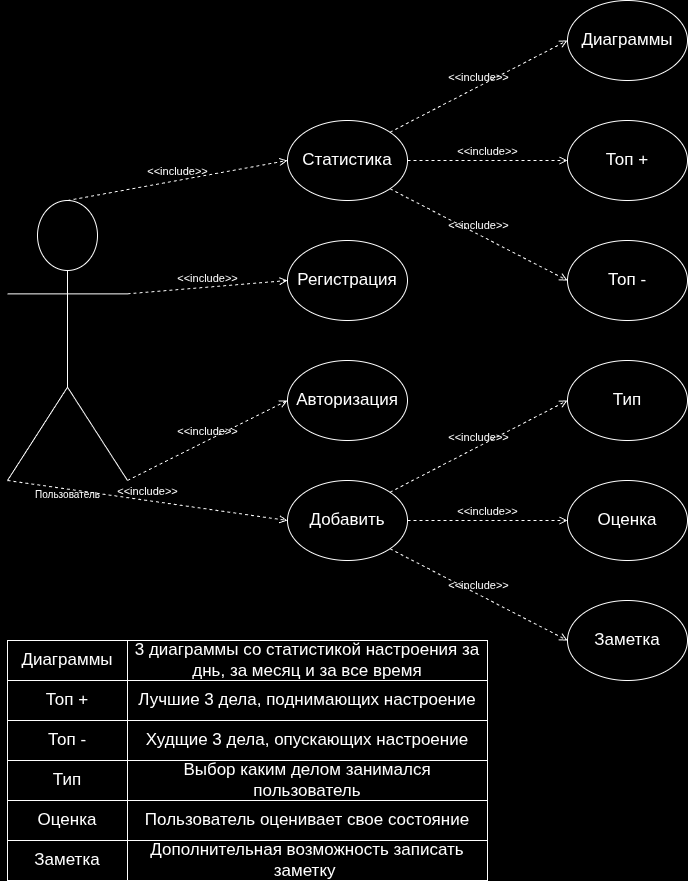

The diagram above was exported from draw.io. Its source (the exported page's mxGraphModel, read from the mxfile embedded in the PNG):
<mxGraphModel dx="2491" dy="887" grid="1" gridSize="10" guides="1" tooltips="1" connect="1" arrows="1" fold="1" page="1" pageScale="1" pageWidth="827" pageHeight="1169" background="light-dark(#FFFFFF,#000000)" math="0" shadow="0">
  <root>
    <mxCell id="0" />
    <mxCell id="1" parent="0" />
    <mxCell id="D_QxWWMe08wBErrhZRmn-1" parent="1" style="shape=umlActor;html=1;verticalLabelPosition=bottom;verticalAlign=top;align=center;fillColor=light-dark(#FFFFFF,#000000);" value="&lt;font style=&quot;font-size: 10px;&quot;&gt;Пользователь&lt;/font&gt;" vertex="1">
      <mxGeometry height="280" width="120" y="200" as="geometry" />
    </mxCell>
    <mxCell id="D_QxWWMe08wBErrhZRmn-23" parent="1" style="ellipse;whiteSpace=wrap;html=1;fillColor=light-dark(#FFFFFF,#000000);" value="&lt;font style=&quot;font-size: 17px;&quot;&gt;Статистика&lt;/font&gt;" vertex="1">
      <mxGeometry height="80" width="120" x="280" y="120" as="geometry" />
    </mxCell>
    <mxCell id="D_QxWWMe08wBErrhZRmn-24" parent="1" style="ellipse;whiteSpace=wrap;html=1;fillColor=light-dark(#FFFFFF,#000000);" value="&lt;font style=&quot;font-size: 17px;&quot;&gt;Регистрация&lt;/font&gt;" vertex="1">
      <mxGeometry height="80" width="120" x="280" y="240" as="geometry" />
    </mxCell>
    <mxCell id="D_QxWWMe08wBErrhZRmn-25" parent="1" style="ellipse;whiteSpace=wrap;html=1;fillColor=light-dark(#FFFFFF,#000000);" value="&lt;font style=&quot;font-size: 17px;&quot;&gt;Авторизация&lt;/font&gt;" vertex="1">
      <mxGeometry height="80" width="120" x="280" y="360" as="geometry" />
    </mxCell>
    <mxCell id="D_QxWWMe08wBErrhZRmn-26" parent="1" style="ellipse;whiteSpace=wrap;html=1;fillColor=light-dark(#FFFFFF,#000000);" value="&lt;font style=&quot;font-size: 17px;&quot;&gt;Добавить&lt;/font&gt;" vertex="1">
      <mxGeometry height="80" width="120" x="280" y="480" as="geometry" />
    </mxCell>
    <mxCell id="D_QxWWMe08wBErrhZRmn-27" edge="1" parent="1" source="D_QxWWMe08wBErrhZRmn-1" style="edgeStyle=none;html=1;endArrow=open;verticalAlign=bottom;dashed=1;labelBackgroundColor=none;rounded=0;exitX=0.5;exitY=0;exitDx=0;exitDy=0;exitPerimeter=0;entryX=0;entryY=0.5;entryDx=0;entryDy=0;" target="D_QxWWMe08wBErrhZRmn-23" value="&amp;lt;&amp;lt;include&amp;gt;&amp;gt;">
      <mxGeometry relative="1" width="160" as="geometry">
        <mxPoint x="650" y="330" as="sourcePoint" />
        <mxPoint x="810" y="330" as="targetPoint" />
      </mxGeometry>
    </mxCell>
    <mxCell id="D_QxWWMe08wBErrhZRmn-28" edge="1" parent="1" source="D_QxWWMe08wBErrhZRmn-1" style="edgeStyle=none;html=1;endArrow=open;verticalAlign=bottom;dashed=1;labelBackgroundColor=none;rounded=0;exitX=1;exitY=0.3333333333333333;exitDx=0;exitDy=0;exitPerimeter=0;entryX=0;entryY=0.5;entryDx=0;entryDy=0;" target="D_QxWWMe08wBErrhZRmn-24" value="&amp;lt;&amp;lt;include&amp;gt;&amp;gt;">
      <mxGeometry relative="1" width="160" as="geometry">
        <mxPoint x="330" y="430" as="sourcePoint" />
        <mxPoint x="490" y="430" as="targetPoint" />
      </mxGeometry>
    </mxCell>
    <mxCell id="D_QxWWMe08wBErrhZRmn-29" edge="1" parent="1" source="D_QxWWMe08wBErrhZRmn-1" style="edgeStyle=none;html=1;endArrow=open;verticalAlign=bottom;dashed=1;labelBackgroundColor=none;rounded=0;exitX=0;exitY=1;exitDx=0;exitDy=0;exitPerimeter=0;entryX=0;entryY=0.5;entryDx=0;entryDy=0;" target="D_QxWWMe08wBErrhZRmn-26" value="&amp;lt;&amp;lt;include&amp;gt;&amp;gt;">
      <mxGeometry relative="1" width="160" as="geometry">
        <mxPoint x="330" y="430" as="sourcePoint" />
        <mxPoint x="490" y="430" as="targetPoint" />
      </mxGeometry>
    </mxCell>
    <mxCell id="D_QxWWMe08wBErrhZRmn-30" edge="1" parent="1" source="D_QxWWMe08wBErrhZRmn-1" style="edgeStyle=none;html=1;endArrow=open;verticalAlign=bottom;dashed=1;labelBackgroundColor=none;rounded=0;exitX=1;exitY=1;exitDx=0;exitDy=0;exitPerimeter=0;entryX=0;entryY=0.5;entryDx=0;entryDy=0;" target="D_QxWWMe08wBErrhZRmn-25" value="&amp;lt;&amp;lt;include&amp;gt;&amp;gt;">
      <mxGeometry relative="1" width="160" as="geometry">
        <mxPoint x="330" y="430" as="sourcePoint" />
        <mxPoint x="490" y="430" as="targetPoint" />
      </mxGeometry>
    </mxCell>
    <mxCell id="D_QxWWMe08wBErrhZRmn-33" parent="1" style="ellipse;whiteSpace=wrap;html=1;fillColor=light-dark(#FFFFFF,#000000);" value="&lt;font style=&quot;font-size: 17px;&quot;&gt;Топ +&lt;/font&gt;" vertex="1">
      <mxGeometry height="80" width="120" x="560" y="120" as="geometry" />
    </mxCell>
    <mxCell id="D_QxWWMe08wBErrhZRmn-34" parent="1" style="ellipse;whiteSpace=wrap;html=1;fillColor=light-dark(#FFFFFF,#000000);" value="&lt;font style=&quot;font-size: 17px;&quot;&gt;Диаграммы&lt;/font&gt;" vertex="1">
      <mxGeometry height="80" width="120" x="560" as="geometry" />
    </mxCell>
    <mxCell id="D_QxWWMe08wBErrhZRmn-35" parent="1" style="ellipse;whiteSpace=wrap;html=1;fillColor=light-dark(#FFFFFF,#000000);" value="&lt;font style=&quot;font-size: 17px;&quot;&gt;Топ -&lt;/font&gt;" vertex="1">
      <mxGeometry height="80" width="120" x="560" y="240" as="geometry" />
    </mxCell>
    <mxCell id="D_QxWWMe08wBErrhZRmn-37" parent="1" style="ellipse;whiteSpace=wrap;html=1;fillColor=light-dark(#FFFFFF,#000000);" value="&lt;font style=&quot;font-size: 17px;&quot;&gt;Оценка&lt;/font&gt;" vertex="1">
      <mxGeometry height="80" width="120" x="560" y="480" as="geometry" />
    </mxCell>
    <mxCell id="D_QxWWMe08wBErrhZRmn-38" parent="1" style="ellipse;whiteSpace=wrap;html=1;fillColor=light-dark(#FFFFFF,#000000);" value="&lt;font style=&quot;font-size: 17px;&quot;&gt;Тип&lt;/font&gt;" vertex="1">
      <mxGeometry height="80" width="120" x="560" y="360" as="geometry" />
    </mxCell>
    <mxCell id="D_QxWWMe08wBErrhZRmn-39" parent="1" style="ellipse;whiteSpace=wrap;html=1;fillColor=light-dark(#FFFFFF,#000000);" value="&lt;font style=&quot;font-size: 17px;&quot;&gt;Заметка&lt;/font&gt;" vertex="1">
      <mxGeometry height="80" width="120" x="560" y="600" as="geometry" />
    </mxCell>
    <mxCell id="D_QxWWMe08wBErrhZRmn-40" edge="1" parent="1" source="D_QxWWMe08wBErrhZRmn-26" style="edgeStyle=none;html=1;endArrow=open;verticalAlign=bottom;dashed=1;labelBackgroundColor=none;rounded=0;exitX=1;exitY=0.5;exitDx=0;exitDy=0;entryX=0;entryY=0.5;entryDx=0;entryDy=0;" target="D_QxWWMe08wBErrhZRmn-37" value="&amp;lt;&amp;lt;include&amp;gt;&amp;gt;">
      <mxGeometry relative="1" width="160" as="geometry">
        <mxPoint x="290" y="730" as="sourcePoint" />
        <mxPoint x="450" y="730" as="targetPoint" />
      </mxGeometry>
    </mxCell>
    <mxCell id="D_QxWWMe08wBErrhZRmn-41" edge="1" parent="1" source="D_QxWWMe08wBErrhZRmn-26" style="edgeStyle=none;html=1;endArrow=open;verticalAlign=bottom;dashed=1;labelBackgroundColor=none;rounded=0;exitX=1;exitY=0;exitDx=0;exitDy=0;entryX=0;entryY=0.5;entryDx=0;entryDy=0;" target="D_QxWWMe08wBErrhZRmn-38" value="&amp;lt;&amp;lt;include&amp;gt;&amp;gt;">
      <mxGeometry relative="1" width="160" as="geometry">
        <mxPoint x="210" y="380" as="sourcePoint" />
        <mxPoint x="370" y="380" as="targetPoint" />
      </mxGeometry>
    </mxCell>
    <mxCell id="D_QxWWMe08wBErrhZRmn-42" edge="1" parent="1" source="D_QxWWMe08wBErrhZRmn-23" style="edgeStyle=none;html=1;endArrow=open;verticalAlign=bottom;dashed=1;labelBackgroundColor=none;rounded=0;exitX=1;exitY=1;exitDx=0;exitDy=0;entryX=0;entryY=0.5;entryDx=0;entryDy=0;" target="D_QxWWMe08wBErrhZRmn-35" value="&amp;lt;&amp;lt;include&amp;gt;&amp;gt;">
      <mxGeometry relative="1" width="160" as="geometry">
        <mxPoint x="210" y="380" as="sourcePoint" />
        <mxPoint x="370" y="380" as="targetPoint" />
      </mxGeometry>
    </mxCell>
    <mxCell id="D_QxWWMe08wBErrhZRmn-43" edge="1" parent="1" source="D_QxWWMe08wBErrhZRmn-23" style="edgeStyle=none;html=1;endArrow=open;verticalAlign=bottom;dashed=1;labelBackgroundColor=none;rounded=0;exitX=1;exitY=0.5;exitDx=0;exitDy=0;entryX=0;entryY=0.5;entryDx=0;entryDy=0;" target="D_QxWWMe08wBErrhZRmn-33" value="&amp;lt;&amp;lt;include&amp;gt;&amp;gt;">
      <mxGeometry relative="1" width="160" as="geometry">
        <mxPoint x="210" y="380" as="sourcePoint" />
        <mxPoint x="370" y="380" as="targetPoint" />
      </mxGeometry>
    </mxCell>
    <mxCell id="D_QxWWMe08wBErrhZRmn-44" edge="1" parent="1" source="D_QxWWMe08wBErrhZRmn-23" style="edgeStyle=none;html=1;endArrow=open;verticalAlign=bottom;dashed=1;labelBackgroundColor=none;rounded=0;exitX=1;exitY=0;exitDx=0;exitDy=0;entryX=0;entryY=0.5;entryDx=0;entryDy=0;" target="D_QxWWMe08wBErrhZRmn-34" value="&amp;lt;&amp;lt;include&amp;gt;&amp;gt;">
      <mxGeometry relative="1" width="160" as="geometry">
        <mxPoint x="410" y="320" as="sourcePoint" />
        <mxPoint x="640" y="500" as="targetPoint" />
      </mxGeometry>
    </mxCell>
    <mxCell id="D_QxWWMe08wBErrhZRmn-45" edge="1" parent="1" source="D_QxWWMe08wBErrhZRmn-26" style="edgeStyle=none;html=1;endArrow=open;verticalAlign=bottom;dashed=1;labelBackgroundColor=none;rounded=0;exitX=1;exitY=1;exitDx=0;exitDy=0;entryX=0;entryY=0.5;entryDx=0;entryDy=0;" target="D_QxWWMe08wBErrhZRmn-39" value="&amp;lt;&amp;lt;include&amp;gt;&amp;gt;">
      <mxGeometry relative="1" width="160" as="geometry">
        <mxPoint x="430" y="452" as="sourcePoint" />
        <mxPoint x="568" y="360" as="targetPoint" />
      </mxGeometry>
    </mxCell>
    <mxCell id="D_QxWWMe08wBErrhZRmn-64" parent="1" style="rounded=0;whiteSpace=wrap;html=1;fillColor=light-dark(#FFFFFF,#000000);" value="&lt;span style=&quot;font-size: 17px;&quot;&gt;Диаграммы&lt;/span&gt;" vertex="1">
      <mxGeometry height="40" width="120" y="640" as="geometry" />
    </mxCell>
    <mxCell id="D_QxWWMe08wBErrhZRmn-66" parent="1" style="rounded=0;whiteSpace=wrap;html=1;fillColor=light-dark(#FFFFFF,#000000);" value="&lt;span style=&quot;font-size: 17px;&quot;&gt;Топ +&lt;/span&gt;" vertex="1">
      <mxGeometry height="40" width="120" y="680" as="geometry" />
    </mxCell>
    <mxCell id="D_QxWWMe08wBErrhZRmn-67" parent="1" style="rounded=0;whiteSpace=wrap;html=1;fillColor=light-dark(#FFFFFF,#000000);" value="&lt;span style=&quot;font-size: 17px;&quot;&gt;Топ -&lt;/span&gt;" vertex="1">
      <mxGeometry height="40" width="120" y="720" as="geometry" />
    </mxCell>
    <mxCell id="D_QxWWMe08wBErrhZRmn-68" parent="1" style="rounded=0;whiteSpace=wrap;html=1;fillColor=light-dark(#FFFFFF,#000000);" value="&lt;span style=&quot;font-size: 17px;&quot;&gt;Тип&lt;/span&gt;" vertex="1">
      <mxGeometry height="40" width="120" y="760" as="geometry" />
    </mxCell>
    <mxCell id="D_QxWWMe08wBErrhZRmn-69" parent="1" style="rounded=0;whiteSpace=wrap;html=1;fillColor=light-dark(#FFFFFF,#000000);" value="&lt;span style=&quot;font-size: 17px;&quot;&gt;Оценка&lt;/span&gt;" vertex="1">
      <mxGeometry height="40" width="120" y="800" as="geometry" />
    </mxCell>
    <mxCell id="D_QxWWMe08wBErrhZRmn-70" parent="1" style="rounded=0;whiteSpace=wrap;html=1;fillColor=light-dark(#FFFFFF,#000000);" value="&lt;span style=&quot;font-size: 17px;&quot;&gt;Заметка&lt;/span&gt;" vertex="1">
      <mxGeometry height="40" width="120" y="840" as="geometry" />
    </mxCell>
    <mxCell id="D_QxWWMe08wBErrhZRmn-71" parent="1" style="rounded=0;whiteSpace=wrap;html=1;fillColor=light-dark(#FFFFFF,#000000);" value="&lt;font style=&quot;font-size: 17px;&quot;&gt;3 диаграммы со статистикой настроения за днь, за месяц и за все время&lt;/font&gt;" vertex="1">
      <mxGeometry height="40" width="360" x="120" y="640" as="geometry" />
    </mxCell>
    <mxCell id="D_QxWWMe08wBErrhZRmn-90" parent="1" style="rounded=0;whiteSpace=wrap;html=1;fillColor=light-dark(#FFFFFF,#000000);" value="&lt;font style=&quot;font-size: 17px;&quot;&gt;Лучшие 3 дела, поднимающих настроение&lt;/font&gt;" vertex="1">
      <mxGeometry height="40" width="360" x="120" y="680" as="geometry" />
    </mxCell>
    <mxCell id="D_QxWWMe08wBErrhZRmn-91" parent="1" style="rounded=0;whiteSpace=wrap;html=1;fillColor=light-dark(#FFFFFF,#000000);" value="&lt;font style=&quot;font-size: 17px;&quot;&gt;Худщие 3 дела, опускающих настроение&lt;/font&gt;" vertex="1">
      <mxGeometry height="40" width="360" x="120" y="720" as="geometry" />
    </mxCell>
    <mxCell id="D_QxWWMe08wBErrhZRmn-92" parent="1" style="rounded=0;whiteSpace=wrap;html=1;fillColor=light-dark(#FFFFFF,#000000);" value="&lt;font style=&quot;font-size: 17px;&quot;&gt;Выбор каким делом занимался пользователь&lt;/font&gt;" vertex="1">
      <mxGeometry height="40" width="360" x="120" y="760" as="geometry" />
    </mxCell>
    <mxCell id="D_QxWWMe08wBErrhZRmn-93" parent="1" style="rounded=0;whiteSpace=wrap;html=1;fillColor=light-dark(#FFFFFF,#000000);" value="&lt;font style=&quot;font-size: 17px;&quot;&gt;Пользователь оценивает свое состояние&lt;/font&gt;" vertex="1">
      <mxGeometry height="40" width="360" x="120" y="800" as="geometry" />
    </mxCell>
    <mxCell id="D_QxWWMe08wBErrhZRmn-94" parent="1" style="rounded=0;whiteSpace=wrap;html=1;fillColor=light-dark(#FFFFFF,#000000);" value="&lt;font style=&quot;font-size: 17px;&quot;&gt;Дополнительная возможность записать заметку&amp;nbsp;&lt;/font&gt;" vertex="1">
      <mxGeometry height="40" width="360" x="120" y="840" as="geometry" />
    </mxCell>
  </root>
</mxGraphModel>